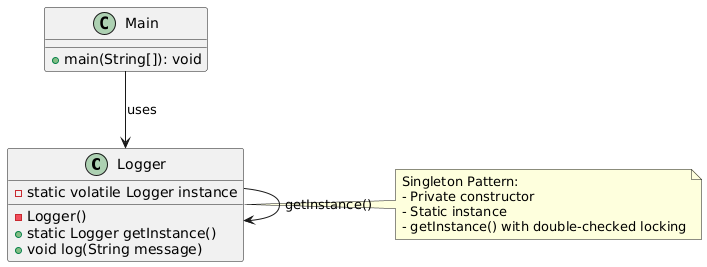

The diagram above was rendered by PlantUML. Its source (embedded in the PNG):
@startuml
class Logger {
    - static volatile Logger instance
    - Logger()
    + static Logger getInstance()
    + void log(String message)
}

class Main {
    +main(String[]): void
}

Main --> Logger : uses
Logger --> Logger : getInstance()

note right of Logger
Singleton Pattern:
- Private constructor
- Static instance
- getInstance() with double-checked locking
end note
@enduml